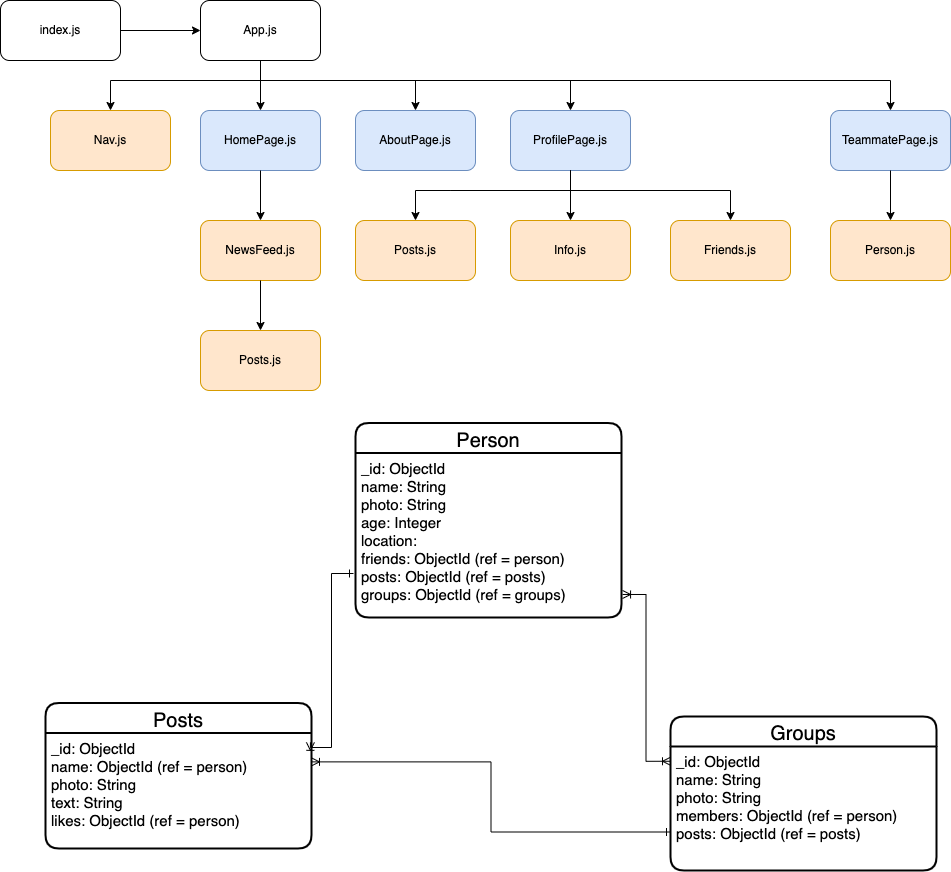

The diagram above was exported from draw.io. Its source (the exported page's mxGraphModel, read from the mxfile embedded in the PNG):
<mxGraphModel dx="1426" dy="762" grid="1" gridSize="11" guides="1" tooltips="1" connect="1" arrows="1" fold="1" page="1" pageScale="1" pageWidth="850" pageHeight="1100" background="none" math="0" shadow="0">
  <root>
    <mxCell id="0" />
    <mxCell id="1" parent="0" />
    <mxCell id="00g7SccE6MpsiVQFNtBT-42" value="" style="edgeStyle=orthogonalEdgeStyle;rounded=0;orthogonalLoop=1;jettySize=auto;html=1;fontSize=15;startArrow=ERone;startFill=0;endArrow=ERoneToMany;endFill=0;entryX=0.996;entryY=0.081;entryDx=0;entryDy=0;entryPerimeter=0;" edge="1" parent="1" target="00g7SccE6MpsiVQFNtBT-41">
      <mxGeometry relative="1" as="geometry">
        <mxPoint x="363" y="583" as="sourcePoint" />
        <Array as="points">
          <mxPoint x="341" y="583" />
          <mxPoint x="341" y="757" />
        </Array>
      </mxGeometry>
    </mxCell>
    <mxCell id="00g7SccE6MpsiVQFNtBT-34" value="Person" style="swimlane;childLayout=stackLayout;horizontal=1;startSize=30;horizontalStack=0;rounded=1;fontSize=20;fontStyle=0;strokeWidth=2;resizeParent=0;resizeLast=1;shadow=0;dashed=0;align=center;" vertex="1" parent="1">
      <mxGeometry x="365" y="432.5" width="266" height="194.5" as="geometry" />
    </mxCell>
    <mxCell id="00g7SccE6MpsiVQFNtBT-35" value="_id: ObjectId&#10;name: String&#10;photo: String&#10;age: Integer&#10;location: &#10;friends: ObjectId (ref = person)&#10;posts: ObjectId (ref = posts)&#10;groups: ObjectId (ref = groups)&#10;" style="align=left;strokeColor=none;fillColor=none;spacingLeft=4;fontSize=15;verticalAlign=top;resizable=0;rotatable=0;part=1;" vertex="1" parent="00g7SccE6MpsiVQFNtBT-34">
      <mxGeometry y="30" width="266" height="164.5" as="geometry" />
    </mxCell>
    <mxCell id="00g7SccE6MpsiVQFNtBT-40" value="Posts" style="swimlane;childLayout=stackLayout;horizontal=1;startSize=30;horizontalStack=0;rounded=1;fontSize=20;fontStyle=0;strokeWidth=2;resizeParent=0;resizeLast=1;shadow=0;dashed=0;align=center;" vertex="1" parent="1">
      <mxGeometry x="55" y="712.5" width="266" height="145.5" as="geometry" />
    </mxCell>
    <mxCell id="00g7SccE6MpsiVQFNtBT-41" value="_id: ObjectId&#10;name: ObjectId (ref = person)&#10;photo: String&#10;text: String&#10;likes: ObjectId (ref = person)&#10; &#10;" style="align=left;strokeColor=none;fillColor=none;spacingLeft=4;fontSize=15;verticalAlign=top;resizable=0;rotatable=0;part=1;" vertex="1" parent="00g7SccE6MpsiVQFNtBT-40">
      <mxGeometry y="30" width="266" height="115.5" as="geometry" />
    </mxCell>
    <mxCell id="00g7SccE6MpsiVQFNtBT-47" style="edgeStyle=orthogonalEdgeStyle;rounded=0;orthogonalLoop=1;jettySize=auto;html=1;exitX=0;exitY=0.75;exitDx=0;exitDy=0;entryX=1;entryY=0.25;entryDx=0;entryDy=0;fontSize=15;startArrow=ERone;startFill=0;endArrow=ERoneToMany;endFill=0;" edge="1" parent="1" source="00g7SccE6MpsiVQFNtBT-43" target="00g7SccE6MpsiVQFNtBT-41">
      <mxGeometry relative="1" as="geometry" />
    </mxCell>
    <mxCell id="00g7SccE6MpsiVQFNtBT-43" value="Groups" style="swimlane;childLayout=stackLayout;horizontal=1;startSize=30;horizontalStack=0;rounded=1;fontSize=20;fontStyle=0;strokeWidth=2;resizeParent=0;resizeLast=1;shadow=0;dashed=0;align=center;" vertex="1" parent="1">
      <mxGeometry x="680" y="726" width="266" height="154" as="geometry" />
    </mxCell>
    <mxCell id="00g7SccE6MpsiVQFNtBT-44" value="_id: ObjectId&#10;name: String&#10;photo: String&#10;members: ObjectId (ref = person)&#10;posts: ObjectId (ref = posts)&#10;" style="align=left;strokeColor=none;fillColor=none;spacingLeft=4;fontSize=15;verticalAlign=top;resizable=0;rotatable=0;part=1;" vertex="1" parent="00g7SccE6MpsiVQFNtBT-43">
      <mxGeometry y="30" width="266" height="124" as="geometry" />
    </mxCell>
    <mxCell id="00g7SccE6MpsiVQFNtBT-46" style="edgeStyle=orthogonalEdgeStyle;rounded=0;orthogonalLoop=1;jettySize=auto;html=1;exitX=1.004;exitY=0.86;exitDx=0;exitDy=0;entryX=0;entryY=0.119;entryDx=0;entryDy=0;entryPerimeter=0;fontSize=15;startArrow=ERoneToMany;startFill=0;endArrow=ERoneToMany;endFill=0;exitPerimeter=0;" edge="1" parent="1" source="00g7SccE6MpsiVQFNtBT-35" target="00g7SccE6MpsiVQFNtBT-44">
      <mxGeometry relative="1" as="geometry" />
    </mxCell>
    <mxCell id="00g7SccE6MpsiVQFNtBT-48" value="" style="group" vertex="1" connectable="0" parent="1">
      <mxGeometry x="10" y="10" width="950" height="390" as="geometry" />
    </mxCell>
    <mxCell id="00g7SccE6MpsiVQFNtBT-1" value="index.js" style="rounded=1;whiteSpace=wrap;html=1;" vertex="1" parent="00g7SccE6MpsiVQFNtBT-48">
      <mxGeometry width="120" height="60" as="geometry" />
    </mxCell>
    <mxCell id="00g7SccE6MpsiVQFNtBT-2" value="App.js" style="whiteSpace=wrap;html=1;rounded=1;" vertex="1" parent="00g7SccE6MpsiVQFNtBT-48">
      <mxGeometry x="200" width="120" height="60" as="geometry" />
    </mxCell>
    <mxCell id="00g7SccE6MpsiVQFNtBT-3" value="" style="edgeStyle=orthogonalEdgeStyle;rounded=0;orthogonalLoop=1;jettySize=auto;html=1;" edge="1" parent="00g7SccE6MpsiVQFNtBT-48" source="00g7SccE6MpsiVQFNtBT-1" target="00g7SccE6MpsiVQFNtBT-2">
      <mxGeometry relative="1" as="geometry" />
    </mxCell>
    <mxCell id="00g7SccE6MpsiVQFNtBT-4" value="HomePage.js" style="whiteSpace=wrap;html=1;rounded=1;fillColor=#dae8fc;strokeColor=#6c8ebf;" vertex="1" parent="00g7SccE6MpsiVQFNtBT-48">
      <mxGeometry x="200" y="110" width="120" height="60" as="geometry" />
    </mxCell>
    <mxCell id="00g7SccE6MpsiVQFNtBT-5" value="" style="edgeStyle=orthogonalEdgeStyle;rounded=0;orthogonalLoop=1;jettySize=auto;html=1;" edge="1" parent="00g7SccE6MpsiVQFNtBT-48" source="00g7SccE6MpsiVQFNtBT-2" target="00g7SccE6MpsiVQFNtBT-4">
      <mxGeometry relative="1" as="geometry" />
    </mxCell>
    <mxCell id="00g7SccE6MpsiVQFNtBT-6" value="AboutPage.js" style="whiteSpace=wrap;html=1;rounded=1;fillColor=#dae8fc;strokeColor=#6c8ebf;" vertex="1" parent="00g7SccE6MpsiVQFNtBT-48">
      <mxGeometry x="355" y="110" width="120" height="60" as="geometry" />
    </mxCell>
    <mxCell id="00g7SccE6MpsiVQFNtBT-7" value="" style="edgeStyle=orthogonalEdgeStyle;rounded=0;orthogonalLoop=1;jettySize=auto;html=1;" edge="1" parent="00g7SccE6MpsiVQFNtBT-48" source="00g7SccE6MpsiVQFNtBT-2" target="00g7SccE6MpsiVQFNtBT-6">
      <mxGeometry relative="1" as="geometry">
        <Array as="points">
          <mxPoint x="260" y="80" />
          <mxPoint x="415" y="80" />
        </Array>
      </mxGeometry>
    </mxCell>
    <mxCell id="00g7SccE6MpsiVQFNtBT-8" value="Nav.js" style="whiteSpace=wrap;html=1;rounded=1;fillColor=#ffe6cc;strokeColor=#d79b00;" vertex="1" parent="00g7SccE6MpsiVQFNtBT-48">
      <mxGeometry x="50" y="110" width="120" height="60" as="geometry" />
    </mxCell>
    <mxCell id="00g7SccE6MpsiVQFNtBT-9" value="" style="edgeStyle=orthogonalEdgeStyle;rounded=0;orthogonalLoop=1;jettySize=auto;html=1;" edge="1" parent="00g7SccE6MpsiVQFNtBT-48" source="00g7SccE6MpsiVQFNtBT-2" target="00g7SccE6MpsiVQFNtBT-8">
      <mxGeometry relative="1" as="geometry">
        <Array as="points">
          <mxPoint x="260" y="80" />
          <mxPoint x="110" y="80" />
        </Array>
      </mxGeometry>
    </mxCell>
    <mxCell id="00g7SccE6MpsiVQFNtBT-10" value="NewsFeed.js" style="whiteSpace=wrap;html=1;fillColor=#ffe6cc;strokeColor=#d79b00;rounded=1;" vertex="1" parent="00g7SccE6MpsiVQFNtBT-48">
      <mxGeometry x="200" y="220" width="120" height="60" as="geometry" />
    </mxCell>
    <mxCell id="00g7SccE6MpsiVQFNtBT-11" value="" style="edgeStyle=orthogonalEdgeStyle;rounded=0;orthogonalLoop=1;jettySize=auto;html=1;" edge="1" parent="00g7SccE6MpsiVQFNtBT-48" source="00g7SccE6MpsiVQFNtBT-4" target="00g7SccE6MpsiVQFNtBT-10">
      <mxGeometry relative="1" as="geometry" />
    </mxCell>
    <mxCell id="00g7SccE6MpsiVQFNtBT-12" value="ProfilePage.js" style="whiteSpace=wrap;html=1;rounded=1;fillColor=#dae8fc;strokeColor=#6c8ebf;" vertex="1" parent="00g7SccE6MpsiVQFNtBT-48">
      <mxGeometry x="510" y="110" width="120" height="60" as="geometry" />
    </mxCell>
    <mxCell id="00g7SccE6MpsiVQFNtBT-13" value="" style="edgeStyle=orthogonalEdgeStyle;rounded=0;orthogonalLoop=1;jettySize=auto;html=1;" edge="1" parent="00g7SccE6MpsiVQFNtBT-48" source="00g7SccE6MpsiVQFNtBT-2" target="00g7SccE6MpsiVQFNtBT-12">
      <mxGeometry relative="1" as="geometry">
        <Array as="points">
          <mxPoint x="260" y="80" />
          <mxPoint x="570" y="80" />
        </Array>
      </mxGeometry>
    </mxCell>
    <mxCell id="00g7SccE6MpsiVQFNtBT-14" value="TeammatePage.js" style="whiteSpace=wrap;html=1;rounded=1;fillColor=#dae8fc;strokeColor=#6c8ebf;" vertex="1" parent="00g7SccE6MpsiVQFNtBT-48">
      <mxGeometry x="830" y="110" width="120" height="60" as="geometry" />
    </mxCell>
    <mxCell id="00g7SccE6MpsiVQFNtBT-15" value="" style="edgeStyle=orthogonalEdgeStyle;rounded=0;orthogonalLoop=1;jettySize=auto;html=1;" edge="1" parent="00g7SccE6MpsiVQFNtBT-48" source="00g7SccE6MpsiVQFNtBT-2" target="00g7SccE6MpsiVQFNtBT-14">
      <mxGeometry relative="1" as="geometry">
        <Array as="points">
          <mxPoint x="260" y="80" />
          <mxPoint x="890" y="80" />
        </Array>
      </mxGeometry>
    </mxCell>
    <mxCell id="00g7SccE6MpsiVQFNtBT-16" value="Posts.js" style="whiteSpace=wrap;html=1;fillColor=#ffe6cc;strokeColor=#d79b00;rounded=1;" vertex="1" parent="00g7SccE6MpsiVQFNtBT-48">
      <mxGeometry x="200" y="330" width="120" height="60" as="geometry" />
    </mxCell>
    <mxCell id="00g7SccE6MpsiVQFNtBT-17" value="" style="edgeStyle=orthogonalEdgeStyle;rounded=0;orthogonalLoop=1;jettySize=auto;html=1;" edge="1" parent="00g7SccE6MpsiVQFNtBT-48" source="00g7SccE6MpsiVQFNtBT-10" target="00g7SccE6MpsiVQFNtBT-16">
      <mxGeometry relative="1" as="geometry" />
    </mxCell>
    <mxCell id="00g7SccE6MpsiVQFNtBT-18" value="Info.js" style="whiteSpace=wrap;html=1;fillColor=#ffe6cc;strokeColor=#d79b00;rounded=1;" vertex="1" parent="00g7SccE6MpsiVQFNtBT-48">
      <mxGeometry x="510" y="220" width="120" height="60" as="geometry" />
    </mxCell>
    <mxCell id="00g7SccE6MpsiVQFNtBT-19" value="" style="edgeStyle=orthogonalEdgeStyle;rounded=0;orthogonalLoop=1;jettySize=auto;html=1;" edge="1" parent="00g7SccE6MpsiVQFNtBT-48" source="00g7SccE6MpsiVQFNtBT-12" target="00g7SccE6MpsiVQFNtBT-18">
      <mxGeometry relative="1" as="geometry" />
    </mxCell>
    <mxCell id="00g7SccE6MpsiVQFNtBT-20" value="Posts.js" style="whiteSpace=wrap;html=1;fillColor=#ffe6cc;strokeColor=#d79b00;rounded=1;" vertex="1" parent="00g7SccE6MpsiVQFNtBT-48">
      <mxGeometry x="355" y="220" width="120" height="60" as="geometry" />
    </mxCell>
    <mxCell id="00g7SccE6MpsiVQFNtBT-21" value="" style="edgeStyle=orthogonalEdgeStyle;rounded=0;orthogonalLoop=1;jettySize=auto;html=1;" edge="1" parent="00g7SccE6MpsiVQFNtBT-48" source="00g7SccE6MpsiVQFNtBT-12" target="00g7SccE6MpsiVQFNtBT-20">
      <mxGeometry relative="1" as="geometry">
        <Array as="points">
          <mxPoint x="450" y="190" />
          <mxPoint x="295" y="190" />
        </Array>
      </mxGeometry>
    </mxCell>
    <mxCell id="00g7SccE6MpsiVQFNtBT-22" value="Friends.js" style="whiteSpace=wrap;html=1;fillColor=#ffe6cc;strokeColor=#d79b00;rounded=1;" vertex="1" parent="00g7SccE6MpsiVQFNtBT-48">
      <mxGeometry x="670" y="220" width="120" height="60" as="geometry" />
    </mxCell>
    <mxCell id="00g7SccE6MpsiVQFNtBT-23" value="" style="edgeStyle=orthogonalEdgeStyle;rounded=0;orthogonalLoop=1;jettySize=auto;html=1;" edge="1" parent="00g7SccE6MpsiVQFNtBT-48" source="00g7SccE6MpsiVQFNtBT-12" target="00g7SccE6MpsiVQFNtBT-22">
      <mxGeometry relative="1" as="geometry">
        <Array as="points">
          <mxPoint x="450" y="190" />
          <mxPoint x="610" y="190" />
        </Array>
      </mxGeometry>
    </mxCell>
    <mxCell id="00g7SccE6MpsiVQFNtBT-24" value="Person.js" style="whiteSpace=wrap;html=1;fillColor=#ffe6cc;strokeColor=#d79b00;rounded=1;" vertex="1" parent="00g7SccE6MpsiVQFNtBT-48">
      <mxGeometry x="830" y="220" width="120" height="60" as="geometry" />
    </mxCell>
    <mxCell id="00g7SccE6MpsiVQFNtBT-25" value="" style="edgeStyle=orthogonalEdgeStyle;rounded=0;orthogonalLoop=1;jettySize=auto;html=1;" edge="1" parent="00g7SccE6MpsiVQFNtBT-48" source="00g7SccE6MpsiVQFNtBT-14" target="00g7SccE6MpsiVQFNtBT-24">
      <mxGeometry relative="1" as="geometry" />
    </mxCell>
  </root>
</mxGraphModel>